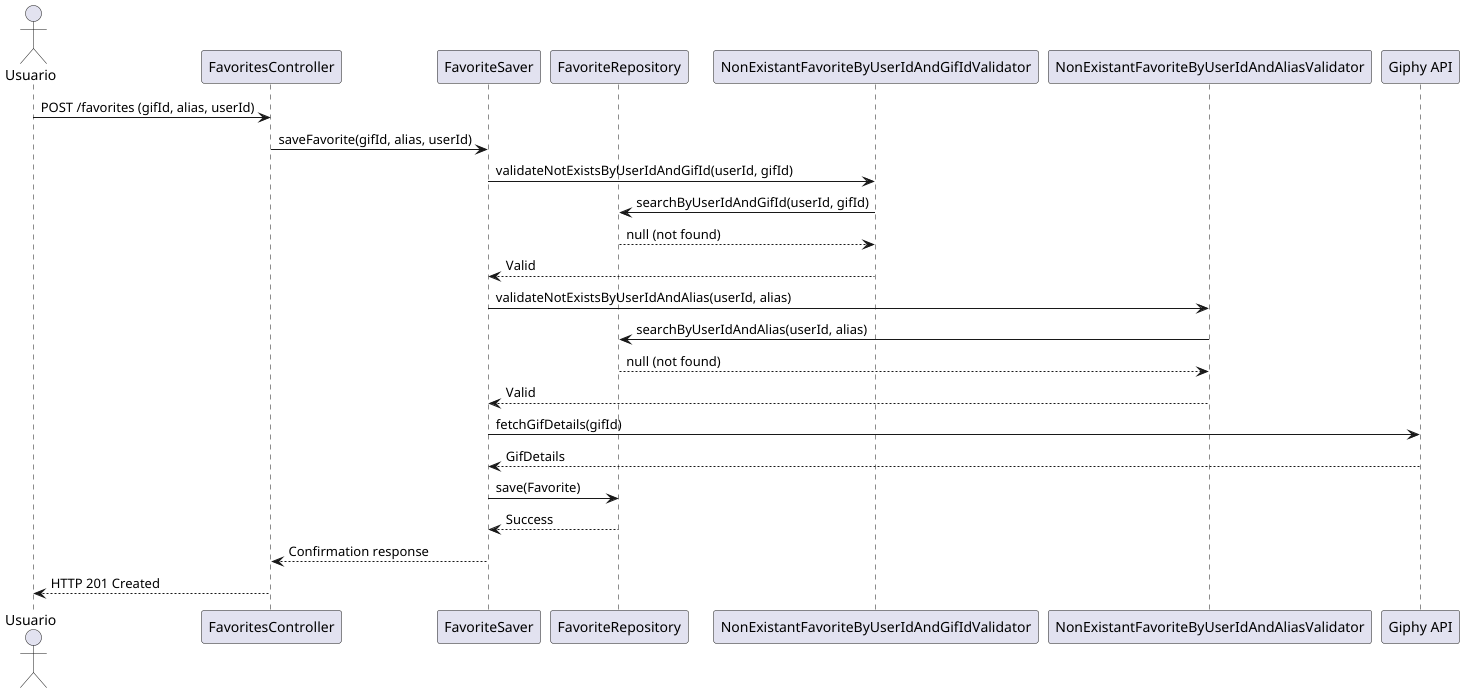

The diagram above was rendered by PlantUML. Its source (embedded in the PNG):
@startuml
actor Usuario

participant "FavoritesController" as Controller
participant "FavoriteSaver" as Service
participant "FavoriteRepository" as Repository
participant "NonExistantFavoriteByUserIdAndGifIdValidator" as Validator1
participant "NonExistantFavoriteByUserIdAndAliasValidator" as Validator2
participant "Giphy API" as Giphy

Usuario -> Controller: POST /favorites (gifId, alias, userId)
Controller -> Service: saveFavorite(gifId, alias, userId)
Service -> Validator1: validateNotExistsByUserIdAndGifId(userId, gifId)
Validator1 -> Repository: searchByUserIdAndGifId(userId, gifId)
Repository --> Validator1: null (not found)
Validator1 --> Service: Valid

Service -> Validator2: validateNotExistsByUserIdAndAlias(userId, alias)
Validator2 -> Repository: searchByUserIdAndAlias(userId, alias)
Repository --> Validator2: null (not found)
Validator2 --> Service: Valid

Service -> Giphy: fetchGifDetails(gifId)
Giphy --> Service: GifDetails

Service -> Repository: save(Favorite)
Repository --> Service: Success

Service --> Controller: Confirmation response
Controller --> Usuario: HTTP 201 Created
@enduml